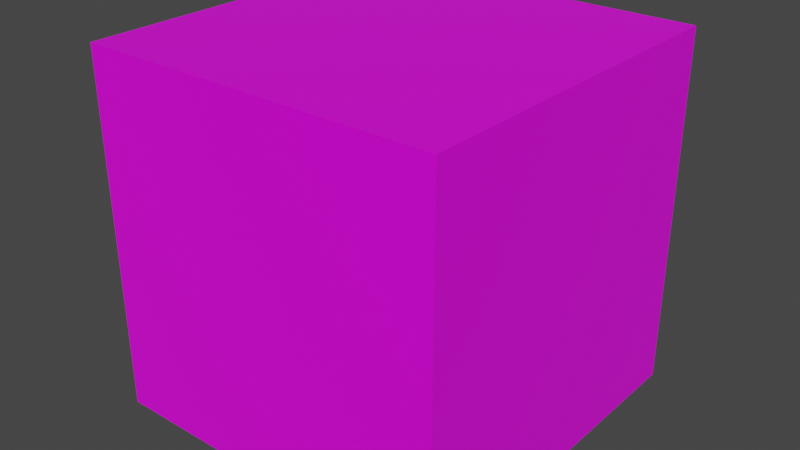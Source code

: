 # Source: yr.blend  (saved by Blender 2.91.10; exported with 4.5.12 LTS)
import bpy
from mathutils import Matrix  # noqa: F401  (used for matrix-valued properties, if any)

bpy.ops.wm.read_factory_settings(use_empty=True)
scene = bpy.context.scene
scene.name = 'Scene'

# ---- collections
col_collection = bpy.data.collections.new('Collection'); scene.collection.children.link(col_collection)

# ---- images (referenced by path relative to the original .blend; pixels are not part of the script)
import os
ASSET_DIR = os.environ.get("B2B_ASSET_DIR", "")  # directory of the original .blend (textures are referenced by path, not embedded)
HERE = os.path.dirname(os.path.abspath(__file__))  # packed textures are extracted next to this script under _unpacked/

def load_image(name, relpath, width, height, colorspace="sRGB"):
    """Load a texture the original file referenced (path relative to the .blend, or extracted next to this script)."""
    p = next((c for c in (os.path.join(HERE, relpath), os.path.join(ASSET_DIR, relpath)) if relpath and os.path.exists(c)), "")
    if p:
        img = bpy.data.images.load(p, check_existing=True)
        img.name = name
    else:  # same state as the original file: an image datablock whose file is absent (Cycles renders it pink)
        img = bpy.data.images.new(name, width, height)
        img.source = "FILE"
        img.filepath = "//" + (relpath or name)
    img.colorspace_settings.name = colorspace
    return img
img_wo_png = load_image('wo.png', 'Textures/yr.png', 1024, 1024, 'sRGB')

# ---- materials (node trees are filled in below, after node groups)
mat_material = bpy.data.materials.new('Material')
mat_material.alpha_threshold = 0.0
mat_material.use_transparent_shadow = False
mat_material.line_color = (0.0, 0.0, 0.0, 1.0)

# ---- material node trees
mat_material.use_nodes = True; mat_material.node_tree.nodes.clear()
_N = mat_material.node_tree.nodes; _L = mat_material.node_tree.links
n0 = _N.new('ShaderNodeOutputMaterial'); n0.name = 'Material Output'; n0.location = (300, 300)
n1 = _N.new('ShaderNodeBsdfPrincipled'); n1.name = 'Principled BSDF'; n1.location = (10, 300)
n1.distribution = 'GGX'
n1.subsurface_method = 'BURLEY'
n1.inputs[2].default_value = 0.4
n1.inputs[3].default_value = 1.45
n1.inputs[27].default_value = (0.0, 0.0, 0.0, 1.0)
n1.inputs[28].default_value = 1.0
n2 = _N.new('ShaderNodeTexImage'); n2.name = 'Image Texture'; n2.location = (-280, 260)
n2.image = img_wo_png
_L.new(n1.outputs[0], n0.inputs[0])
_L.new(n2.outputs[0], n1.inputs[0])
n0.is_active_output = True

# ---- world
world_world = bpy.data.worlds.new('World'); scene.world = world_world
world_world.use_nodes = True; world_world.node_tree.nodes.clear()
_N = world_world.node_tree.nodes; _L = world_world.node_tree.links
n0 = _N.new('ShaderNodeOutputWorld'); n0.name = 'World Output'; n0.location = (300, 300)
n1 = _N.new('ShaderNodeBackground'); n1.name = 'Background'; n1.location = (10, 300)
n1.inputs[0].default_value = (0.05088, 0.05088, 0.05088, 1.0)
_L.new(n1.outputs[0], n0.inputs[0])
n0.is_active_output = True
world_world.color = (0.05088, 0.05088, 0.05088)
world_world.use_sun_shadow = False
world_world.sun_shadow_jitter_overblur = 0.0

# ---- meshes
me_cube = bpy.data.meshes.new('Cube')
me_cube.from_pydata([(1.0, 1.0, 1.0), (1.0, 1.0, -1.0), (1.0, -1.0, 1.0), (1.0, -1.0, -1.0), (-1.0, 1.0, 1.0), (-1.0, 1.0, -1.0), (-1.0, -1.0, 1.0), (-1.0, -1.0, -1.0)], [], [(0, 4, 6, 2), (3, 2, 6, 7), (7, 6, 4, 5), (5, 1, 3, 7), (1, 0, 2, 3), (5, 4, 0, 1)])
_uv = me_cube.uv_layers.new(name='UVMap')
_uv.uv.foreach_set('vector', [0.625, 0.5, 0.875, 0.5, 0.875, 0.75, 0.625, 0.75, 0.375, 0.75, 0.625, 0.75, 0.625, 1.0, 0.375, 1.0, 0.375, 0.0, 0.625, 0.0, 0.625, 0.25, 0.375, 0.25, 0.125, 0.5, 0.375, 0.5, 0.375, 0.75, 0.125, 0.75, 0.375, 0.5, 0.625, 0.5, 0.625, 0.75, 0.375, 0.75, 0.375, 0.25, 0.625, 0.25, 0.625, 0.5, 0.375, 0.5])
me_cube.materials.append(mat_material)
me_cube.use_remesh_preserve_volume = False
me_cube.use_remesh_preserve_attributes = False
me_cube.use_mirror_vertex_groups = False
me_cube.update()

# ---- objects
ob_cube = bpy.data.objects.new('Cube', me_cube)

# ---- transforms, parenting, visibility, modifiers, constraints
ob_cube.location = (0.0, 0.0, 0.0)
ob_cube.lock_rotations_4d = False
ob_cube.empty_display_type = 'ARROWS'
ob_cube.lineart.crease_threshold = 0.0

# ---- collection membership
col_collection.objects.link(ob_cube)

# ---- scene / render settings (as saved in the file)
scene.frame_start = 1; scene.frame_end = 250; scene.frame_set(0)
scene.render.engine = 'BLENDER_EEVEE_NEXT'
scene.cycles.use_denoising = False
scene.cycles.samples = 128
scene.cycles.sampling_pattern = 'TABULATED_SOBOL'
scene.cycles.use_adaptive_sampling = False
scene.cycles.use_light_tree = False
scene.view_settings.view_transform = 'Filmic'
bpy.context.view_layer.update()

# ---- added for rendering (the .blend has no active camera and no usable light): camera, sun
cam_auto = bpy.data.cameras.new('AutoCamera')
cam_auto.lens = 50.0
cam_auto.sensor_width = 36.0
cam_auto.clip_end = 1000.0
ob_auto_camera = bpy.data.objects.new('AutoCamera', cam_auto)
scene.collection.objects.link(ob_auto_camera)
ob_auto_camera.location = (3.20507, -3.84609, 2.56406)
ob_auto_camera.rotation_euler = (1.09748, -7.21219e-08, 0.694738)
scene.camera = ob_auto_camera
light_auto_sun = bpy.data.lights.new('AutoSun', 'SUN')
light_auto_sun.energy = 3.0
light_auto_sun.angle = 0.0523599
ob_auto_sun = bpy.data.objects.new('AutoSun', light_auto_sun)
scene.collection.objects.link(ob_auto_sun)
ob_auto_sun.rotation_euler = (0.872665, 0.174533, 0.523599)
bpy.context.view_layer.update()
